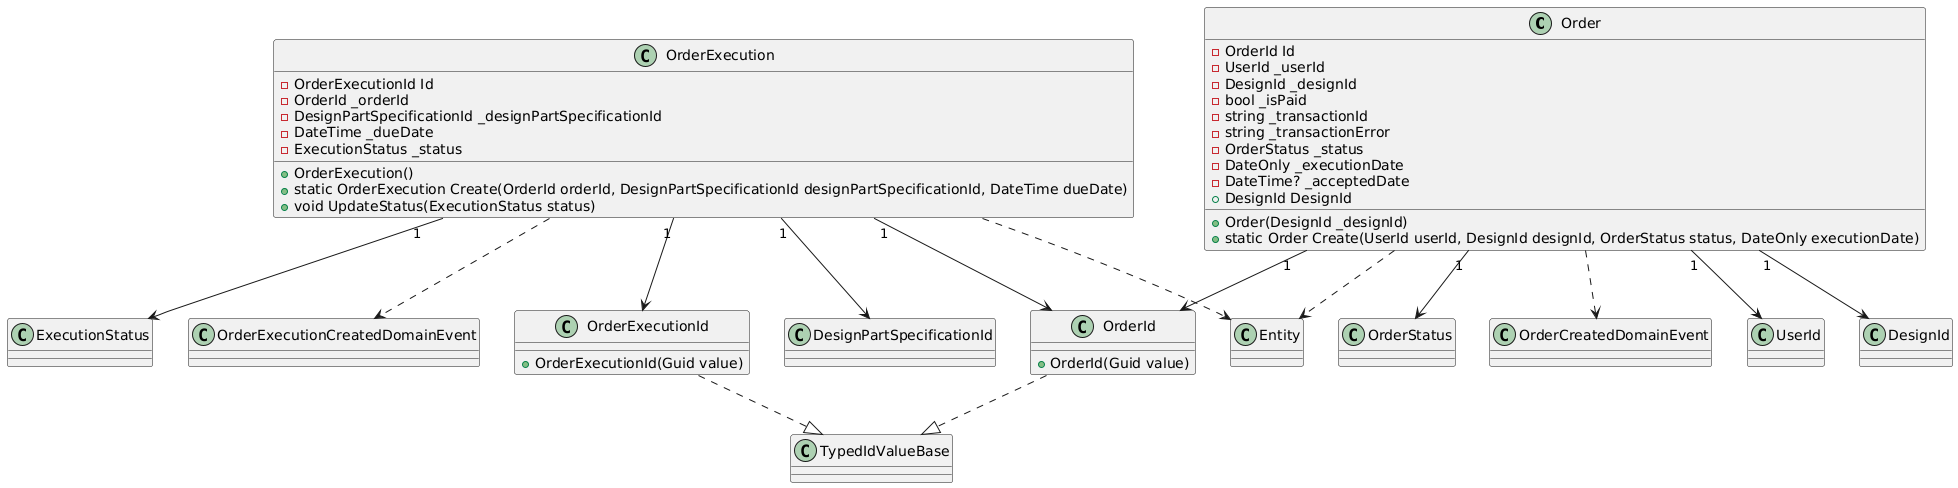

The diagram above was rendered by PlantUML. Its source (embedded in the PNG):
@startuml
class Order {
  - OrderId Id
  - UserId _userId
  - DesignId _designId
  - bool _isPaid
  - string _transactionId
  - string _transactionError
  - OrderStatus _status
  - DateOnly _executionDate
  - DateTime? _acceptedDate
  + DesignId DesignId
  + Order(DesignId _designId)
  + static Order Create(UserId userId, DesignId designId, OrderStatus status, DateOnly executionDate)
}
class OrderId {
    + OrderId(Guid value)
}
class OrderExecution {
  - OrderExecutionId Id
  - OrderId _orderId
  - DesignPartSpecificationId _designPartSpecificationId
  - DateTime _dueDate
  - ExecutionStatus _status
  + OrderExecution()
  + static OrderExecution Create(OrderId orderId, DesignPartSpecificationId designPartSpecificationId, DateTime dueDate)
  + void UpdateStatus(ExecutionStatus status)
}
class OrderExecutionId {
  + OrderExecutionId(Guid value)
}
Order "1" --> OrderId
Order "1" --> UserId
Order "1" --> DesignId
Order "1" --> OrderStatus
Order ..> Entity
Order ..> OrderCreatedDomainEvent
OrderId ..|> TypedIdValueBase
OrderExecution "1" --> OrderExecutionId
OrderExecution "1" --> OrderId
OrderExecution "1"--> DesignPartSpecificationId
OrderExecution "1"--> ExecutionStatus
OrderExecution ..> Entity
OrderExecution ..> OrderExecutionCreatedDomainEvent
OrderExecutionId ..|> TypedIdValueBase
@enduml